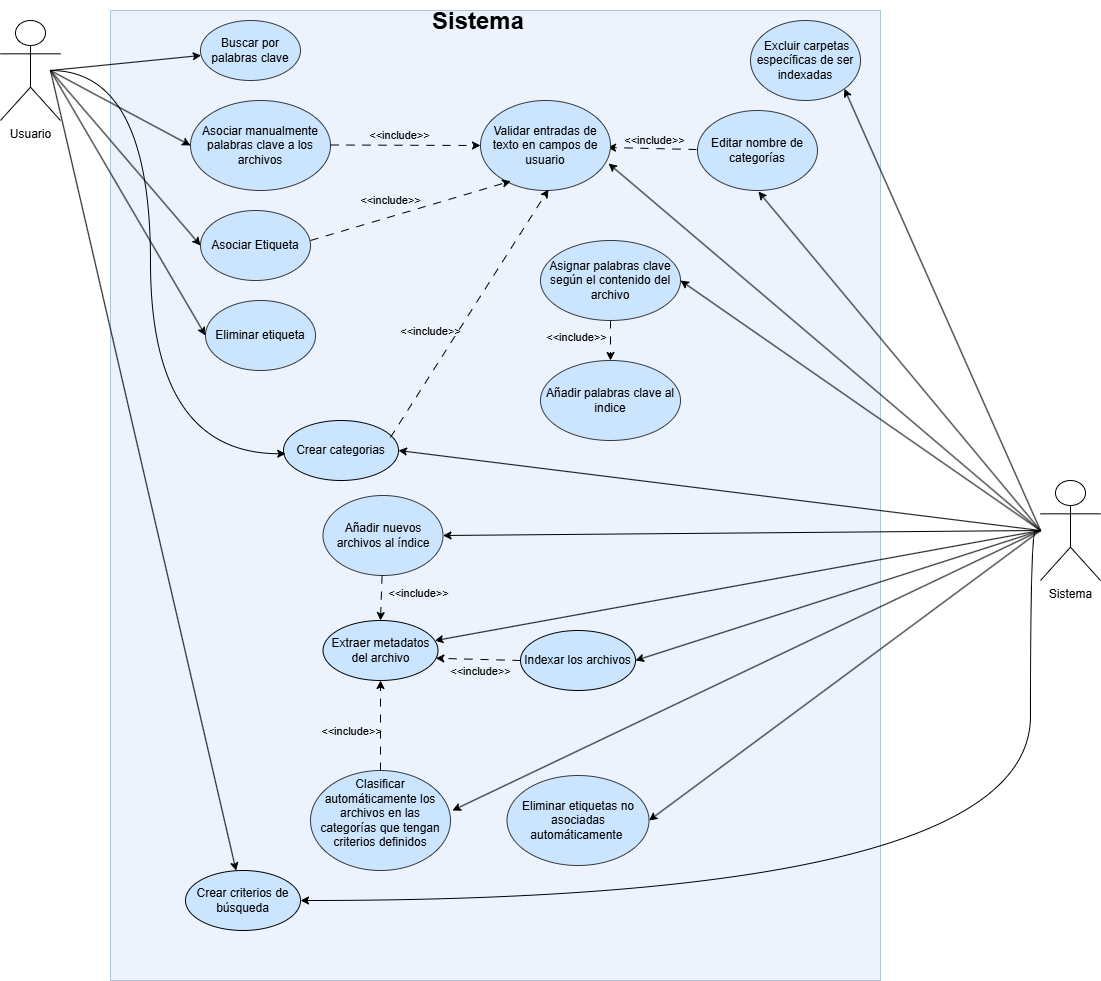

The diagram above was exported from draw.io. Its source (the exported page's mxGraphModel, read from the mxfile embedded in the PNG):
<mxGraphModel dx="1426" dy="785" grid="1" gridSize="10" guides="1" tooltips="1" connect="0" arrows="1" fold="1" page="1" pageScale="1" pageWidth="827" pageHeight="1169" math="0" shadow="0">
  <root>
    <mxCell id="0" />
    <mxCell id="1" parent="0" />
    <mxCell id="U72jkdnPxE-LlqJjkzc4-1" value="" style="whiteSpace=wrap;html=1;opacity=50;fillColor=#dae8fc;strokeColor=#6c8ebf;" parent="1" vertex="1">
      <mxGeometry x="240" y="60" width="770" height="970" as="geometry" />
    </mxCell>
    <mxCell id="U72jkdnPxE-LlqJjkzc4-2" value="Buscar por palabras clave" style="ellipse;whiteSpace=wrap;html=1;fillColor=#cce5ff;strokeColor=#36393d;" parent="1" vertex="1">
      <mxGeometry x="330" y="70" width="100" height="60" as="geometry" />
    </mxCell>
    <mxCell id="U72jkdnPxE-LlqJjkzc4-5" value="Editar nombre de categorías" style="ellipse;whiteSpace=wrap;html=1;fillColor=#cce5ff;strokeColor=#36393d;" parent="1" vertex="1">
      <mxGeometry x="827" y="160" width="120" height="80" as="geometry" />
    </mxCell>
    <mxCell id="rFc4XwDCBZygBqJmb_5H-1" value="Asociar manualmente palabras clave a los archivos" style="ellipse;whiteSpace=wrap;html=1;fillColor=#cce5ff;strokeColor=#36393d;" parent="1" vertex="1">
      <mxGeometry x="320" y="150" width="140" height="90" as="geometry" />
    </mxCell>
    <mxCell id="U72jkdnPxE-LlqJjkzc4-7" value="" style="endArrow=classic;html=1;rounded=0;exitX=-0.008;exitY=0.488;exitDx=0;exitDy=0;labelBackgroundColor=none;entryX=0.977;entryY=0.522;entryDx=0;entryDy=0;entryPerimeter=0;exitPerimeter=0;dashed=1;dashPattern=8 8;" parent="1" source="U72jkdnPxE-LlqJjkzc4-5" edge="1" target="rFc4XwDCBZygBqJmb_5H-15">
      <mxGeometry width="50" height="50" relative="1" as="geometry">
        <mxPoint x="670" y="280" as="sourcePoint" />
        <mxPoint x="720" y="230" as="targetPoint" />
      </mxGeometry>
    </mxCell>
    <mxCell id="U72jkdnPxE-LlqJjkzc4-8" value="&lt;span&gt;&amp;lt;&amp;lt;include&amp;gt;&amp;gt;&lt;/span&gt;" style="edgeLabel;html=1;align=center;verticalAlign=middle;resizable=0;points=[];labelBackgroundColor=none;" parent="U72jkdnPxE-LlqJjkzc4-7" connectable="0" vertex="1">
      <mxGeometry x="0.4" y="2" relative="1" as="geometry">
        <mxPoint x="19" y="-10" as="offset" />
      </mxGeometry>
    </mxCell>
    <mxCell id="AXXdlDG_2_Xu7GAlnH78-1" value="Crear categorias" style="ellipse;whiteSpace=wrap;html=1;fillColor=#CCE5FF;" parent="1" vertex="1">
      <mxGeometry x="413" y="470" width="115" height="60" as="geometry" />
    </mxCell>
    <mxCell id="I1mQBBbg8L3pCHoYjgXD-8" value="&lt;div&gt;Asociar Etiqueta&lt;/div&gt;" style="ellipse;whiteSpace=wrap;html=1;fillColor=#cce5ff;strokeColor=#36393d;" vertex="1" parent="1">
      <mxGeometry x="330" y="260" width="110" height="70" as="geometry" />
    </mxCell>
    <mxCell id="u9PQoIPtW0uPUSLC5_sD-3" value="" style="endArrow=classic;html=1;rounded=0;labelBackgroundColor=none;dashed=1;dashPattern=8 8;entryX=0.5;entryY=0;entryDx=0;entryDy=0;" edge="1" parent="1" source="u9PQoIPtW0uPUSLC5_sD-2" target="I1mQBBbg8L3pCHoYjgXD-12">
      <mxGeometry width="50" height="50" relative="1" as="geometry">
        <mxPoint x="850" y="480" as="sourcePoint" />
        <mxPoint x="900" y="430" as="targetPoint" />
      </mxGeometry>
    </mxCell>
    <mxCell id="u9PQoIPtW0uPUSLC5_sD-4" value="&lt;span&gt;&amp;lt;&amp;lt;include&amp;gt;&amp;gt;&lt;/span&gt;" style="edgeLabel;html=1;align=center;verticalAlign=middle;resizable=0;points=[];labelBackgroundColor=none;" connectable="0" vertex="1" parent="u9PQoIPtW0uPUSLC5_sD-3">
      <mxGeometry x="0.4" y="2" relative="1" as="geometry">
        <mxPoint x="-37" y="-12" as="offset" />
      </mxGeometry>
    </mxCell>
    <mxCell id="rFc4XwDCBZygBqJmb_5H-6" value="&lt;div&gt;Clasificar automáticamente los archivos en las categorías que tengan criterios definidos&lt;/div&gt;&lt;div&gt;&lt;br&gt;&lt;/div&gt;" style="ellipse;whiteSpace=wrap;html=1;fillColor=#cce5ff;strokeColor=#36393d;" vertex="1" parent="1">
      <mxGeometry x="440" y="820" width="140" height="100" as="geometry" />
    </mxCell>
    <mxCell id="u9PQoIPtW0uPUSLC5_sD-5" value="Añadir nuevos archivos al índice" style="ellipse;whiteSpace=wrap;html=1;fillColor=#cce5ff;strokeColor=#36393d;" vertex="1" parent="1">
      <mxGeometry x="452.5" y="545" width="120" height="80" as="geometry" />
    </mxCell>
    <mxCell id="u9PQoIPtW0uPUSLC5_sD-6" value="" style="endArrow=classic;html=1;rounded=0;labelBackgroundColor=none;dashed=1;dashPattern=8 8;entryX=0.5;entryY=0;entryDx=0;entryDy=0;" edge="1" parent="1" source="u9PQoIPtW0uPUSLC5_sD-5" target="AXXdlDG_2_Xu7GAlnH78-9">
      <mxGeometry width="50" height="50" relative="1" as="geometry">
        <mxPoint x="660" y="595" as="sourcePoint" />
        <mxPoint x="710" y="545" as="targetPoint" />
      </mxGeometry>
    </mxCell>
    <mxCell id="u9PQoIPtW0uPUSLC5_sD-7" value="&lt;span&gt;&amp;lt;&amp;lt;include&amp;gt;&amp;gt;&lt;/span&gt;" style="edgeLabel;html=1;align=center;verticalAlign=middle;resizable=0;points=[];labelBackgroundColor=none;" connectable="0" vertex="1" parent="u9PQoIPtW0uPUSLC5_sD-6">
      <mxGeometry x="0.4" y="2" relative="1" as="geometry">
        <mxPoint x="35" y="-15" as="offset" />
      </mxGeometry>
    </mxCell>
    <mxCell id="rFc4XwDCBZygBqJmb_5H-14" value="&lt;div&gt;&amp;nbsp;Excluir carpetas específicas de ser indexadas&lt;/div&gt;" style="ellipse;whiteSpace=wrap;html=1;fillColor=#cce5ff;strokeColor=#36393d;" vertex="1" parent="1">
      <mxGeometry x="880" y="70" width="110" height="80" as="geometry" />
    </mxCell>
    <mxCell id="u9PQoIPtW0uPUSLC5_sD-2" value="Asignar palabras clave según el contenido del archivo" style="ellipse;whiteSpace=wrap;html=1;fillColor=#cce5ff;strokeColor=#36393d;" vertex="1" parent="1">
      <mxGeometry x="670" y="290" width="140" height="80" as="geometry" />
    </mxCell>
    <mxCell id="u9PQoIPtW0uPUSLC5_sD-10" value="&lt;h1 style=&quot;margin-top: 0px;&quot;&gt;Sistema&lt;/h1&gt;" style="text;html=1;whiteSpace=wrap;overflow=hidden;rounded=0;" vertex="1" parent="1">
      <mxGeometry x="560" y="50" width="100" height="30" as="geometry" />
    </mxCell>
    <mxCell id="rFc4XwDCBZygBqJmb_5H-15" value="Validar entradas de texto en campos de usuario" style="ellipse;whiteSpace=wrap;html=1;fillColor=#cce5ff;strokeColor=#36393d;" vertex="1" parent="1">
      <mxGeometry x="610" y="150" width="130" height="90" as="geometry" />
    </mxCell>
    <mxCell id="AXXdlDG_2_Xu7GAlnH78-8" value="Crear criterios de búsqueda" style="ellipse;whiteSpace=wrap;html=1;fillColor=#CCE5FF;" vertex="1" parent="1">
      <mxGeometry x="315" y="920" width="115" height="60" as="geometry" />
    </mxCell>
    <mxCell id="AXXdlDG_2_Xu7GAlnH78-9" value="Extraer metadatos del archivo" style="ellipse;whiteSpace=wrap;html=1;fillColor=#CCE5FF;" vertex="1" parent="1">
      <mxGeometry x="452.5" y="670" width="115" height="60" as="geometry" />
    </mxCell>
    <mxCell id="rFc4XwDCBZygBqJmb_5H-23" value="" style="endArrow=classic;html=1;rounded=0;exitX=1;exitY=0.5;exitDx=0;exitDy=0;labelBackgroundColor=none;dashed=1;dashPattern=8 8;entryX=0;entryY=0.5;entryDx=0;entryDy=0;" edge="1" parent="1" target="rFc4XwDCBZygBqJmb_5H-15">
      <mxGeometry width="50" height="50" relative="1" as="geometry">
        <mxPoint x="460" y="194.5" as="sourcePoint" />
        <mxPoint x="520" y="194.5" as="targetPoint" />
      </mxGeometry>
    </mxCell>
    <mxCell id="rFc4XwDCBZygBqJmb_5H-24" value="&lt;span&gt;&amp;lt;&amp;lt;include&amp;gt;&amp;gt;&lt;/span&gt;" style="edgeLabel;html=1;align=center;verticalAlign=middle;resizable=0;points=[];labelBackgroundColor=none;" connectable="0" vertex="1" parent="rFc4XwDCBZygBqJmb_5H-23">
      <mxGeometry x="0.4" y="2" relative="1" as="geometry">
        <mxPoint x="-37" y="-8" as="offset" />
      </mxGeometry>
    </mxCell>
    <mxCell id="AXXdlDG_2_Xu7GAlnH78-10" value="Indexar los archivos" style="ellipse;whiteSpace=wrap;html=1;fillColor=#CCE5FF;" vertex="1" parent="1">
      <mxGeometry x="650" y="680" width="115" height="60" as="geometry" />
    </mxCell>
    <mxCell id="I1mQBBbg8L3pCHoYjgXD-12" value="&lt;div&gt;Añadir palabras clave al indice&lt;/div&gt;" style="ellipse;whiteSpace=wrap;html=1;fillColor=#cce5ff;strokeColor=#36393d;" vertex="1" parent="1">
      <mxGeometry x="670" y="410" width="140" height="80" as="geometry" />
    </mxCell>
    <mxCell id="rFc4XwDCBZygBqJmb_5H-29" value="" style="endArrow=classic;html=1;rounded=0;exitX=0.5;exitY=0;exitDx=0;exitDy=0;labelBackgroundColor=none;dashed=1;dashPattern=8 8;" edge="1" parent="1" source="rFc4XwDCBZygBqJmb_5H-6" target="AXXdlDG_2_Xu7GAlnH78-9">
      <mxGeometry width="50" height="50" relative="1" as="geometry">
        <mxPoint x="460" y="894.5" as="sourcePoint" />
        <mxPoint x="603" y="880" as="targetPoint" />
      </mxGeometry>
    </mxCell>
    <mxCell id="rFc4XwDCBZygBqJmb_5H-30" value="&lt;span&gt;&amp;lt;&amp;lt;include&amp;gt;&amp;gt;&lt;/span&gt;" style="edgeLabel;html=1;align=center;verticalAlign=middle;resizable=0;points=[];labelBackgroundColor=none;" connectable="0" vertex="1" parent="rFc4XwDCBZygBqJmb_5H-29">
      <mxGeometry x="0.4" y="2" relative="1" as="geometry">
        <mxPoint x="-28" y="23" as="offset" />
      </mxGeometry>
    </mxCell>
    <mxCell id="I1mQBBbg8L3pCHoYjgXD-13" value="&lt;div&gt;Eliminar etiqueta&lt;/div&gt;" style="ellipse;whiteSpace=wrap;html=1;fillColor=#cce5ff;strokeColor=#36393d;" vertex="1" parent="1">
      <mxGeometry x="335" y="350" width="110" height="70" as="geometry" />
    </mxCell>
    <mxCell id="AXXdlDG_2_Xu7GAlnH78-15" value="" style="endArrow=classic;html=1;rounded=0;labelBackgroundColor=none;dashed=1;dashPattern=8 8;entryX=0.981;entryY=0.629;entryDx=0;entryDy=0;exitX=0;exitY=0.5;exitDx=0;exitDy=0;entryPerimeter=0;" edge="1" parent="1" source="AXXdlDG_2_Xu7GAlnH78-10" target="AXXdlDG_2_Xu7GAlnH78-9">
      <mxGeometry width="50" height="50" relative="1" as="geometry">
        <mxPoint x="690" y="610" as="sourcePoint" />
        <mxPoint x="690" y="660" as="targetPoint" />
      </mxGeometry>
    </mxCell>
    <mxCell id="AXXdlDG_2_Xu7GAlnH78-16" value="&lt;span&gt;&amp;lt;&amp;lt;include&amp;gt;&amp;gt;&lt;/span&gt;" style="edgeLabel;html=1;align=center;verticalAlign=middle;resizable=0;points=[];labelBackgroundColor=none;" connectable="0" vertex="1" parent="AXXdlDG_2_Xu7GAlnH78-15">
      <mxGeometry x="0.4" y="2" relative="1" as="geometry">
        <mxPoint x="19" y="10" as="offset" />
      </mxGeometry>
    </mxCell>
    <mxCell id="I1mQBBbg8L3pCHoYjgXD-16" value="&lt;div&gt;Eliminar etiquetas no asociadas automáticamente&amp;nbsp;&lt;/div&gt;" style="ellipse;whiteSpace=wrap;html=1;fillColor=#cce5ff;strokeColor=#36393d;" vertex="1" parent="1">
      <mxGeometry x="636.5" y="825" width="142" height="90" as="geometry" />
    </mxCell>
    <mxCell id="I1mQBBbg8L3pCHoYjgXD-19" value="" style="group" connectable="0" vertex="1" parent="1">
      <mxGeometry x="970" y="470" width="260" height="160" as="geometry" />
    </mxCell>
    <mxCell id="u9PQoIPtW0uPUSLC5_sD-11" value="" style="endArrow=classic;html=1;rounded=0;entryX=0.508;entryY=1.013;entryDx=0;entryDy=0;entryPerimeter=0;" edge="1" parent="I1mQBBbg8L3pCHoYjgXD-19" target="U72jkdnPxE-LlqJjkzc4-5">
      <mxGeometry width="50" height="50" relative="1" as="geometry">
        <mxPoint x="200" y="110" as="sourcePoint" />
        <mxPoint x="150" y="-150" as="targetPoint" />
      </mxGeometry>
    </mxCell>
    <mxCell id="I1mQBBbg8L3pCHoYjgXD-17" value="" style="group" connectable="0" vertex="1" parent="I1mQBBbg8L3pCHoYjgXD-19">
      <mxGeometry width="260" height="160" as="geometry" />
    </mxCell>
    <mxCell id="rFc4XwDCBZygBqJmb_5H-13" style="rounded=0;orthogonalLoop=1;jettySize=auto;html=1;entryX=1.014;entryY=0.4;entryDx=0;entryDy=0;entryPerimeter=0;" edge="1" parent="I1mQBBbg8L3pCHoYjgXD-17" target="rFc4XwDCBZygBqJmb_5H-6">
      <mxGeometry relative="1" as="geometry">
        <mxPoint x="200" y="110" as="sourcePoint" />
      </mxGeometry>
    </mxCell>
    <mxCell id="rFc4XwDCBZygBqJmb_5H-26" style="rounded=0;orthogonalLoop=1;jettySize=auto;html=1;entryX=1;entryY=1;entryDx=0;entryDy=0;" edge="1" parent="I1mQBBbg8L3pCHoYjgXD-17" target="rFc4XwDCBZygBqJmb_5H-14">
      <mxGeometry relative="1" as="geometry">
        <mxPoint x="200" y="110" as="sourcePoint" />
      </mxGeometry>
    </mxCell>
    <mxCell id="I1mQBBbg8L3pCHoYjgXD-5" value="Sistema" style="shape=umlActor;verticalLabelPosition=bottom;verticalAlign=top;html=1;outlineConnect=0;" parent="I1mQBBbg8L3pCHoYjgXD-17" vertex="1">
      <mxGeometry x="200" y="60" width="60" height="100" as="geometry" />
    </mxCell>
    <mxCell id="u9PQoIPtW0uPUSLC5_sD-8" value="" style="endArrow=classic;html=1;rounded=0;entryX=1;entryY=0.5;entryDx=0;entryDy=0;" edge="1" parent="I1mQBBbg8L3pCHoYjgXD-17" target="u9PQoIPtW0uPUSLC5_sD-5">
      <mxGeometry width="50" height="50" relative="1" as="geometry">
        <mxPoint x="200" y="110" as="sourcePoint" />
        <mxPoint x="-520" y="-40" as="targetPoint" />
      </mxGeometry>
    </mxCell>
    <mxCell id="u9PQoIPtW0uPUSLC5_sD-9" value="" style="endArrow=classic;html=1;rounded=0;entryX=1;entryY=0.5;entryDx=0;entryDy=0;" edge="1" parent="I1mQBBbg8L3pCHoYjgXD-17" target="u9PQoIPtW0uPUSLC5_sD-2">
      <mxGeometry width="50" height="50" relative="1" as="geometry">
        <mxPoint x="200" y="110" as="sourcePoint" />
        <mxPoint x="-550" y="-140" as="targetPoint" />
      </mxGeometry>
    </mxCell>
    <mxCell id="AXXdlDG_2_Xu7GAlnH78-7" value="" style="endArrow=classic;html=1;rounded=0;entryX=1;entryY=0.5;entryDx=0;entryDy=0;" edge="1" parent="I1mQBBbg8L3pCHoYjgXD-17" target="AXXdlDG_2_Xu7GAlnH78-1">
      <mxGeometry width="50" height="50" relative="1" as="geometry">
        <mxPoint x="200" y="110" as="sourcePoint" />
        <mxPoint x="-160" y="-70" as="targetPoint" />
      </mxGeometry>
    </mxCell>
    <mxCell id="AXXdlDG_2_Xu7GAlnH78-12" value="" style="endArrow=classic;html=1;rounded=0;shadow=0;edgeStyle=orthogonalEdgeStyle;curved=1;" edge="1" parent="I1mQBBbg8L3pCHoYjgXD-17" target="AXXdlDG_2_Xu7GAlnH78-8">
      <mxGeometry width="50" height="50" relative="1" as="geometry">
        <mxPoint x="200" y="110" as="sourcePoint" />
        <mxPoint x="-190" y="400" as="targetPoint" />
        <Array as="points">
          <mxPoint x="200" y="111" />
          <mxPoint x="190" y="111" />
          <mxPoint x="190" y="480" />
        </Array>
      </mxGeometry>
    </mxCell>
    <mxCell id="AXXdlDG_2_Xu7GAlnH78-13" value="" style="endArrow=classic;html=1;rounded=0;" edge="1" parent="I1mQBBbg8L3pCHoYjgXD-17" target="AXXdlDG_2_Xu7GAlnH78-9">
      <mxGeometry width="50" height="50" relative="1" as="geometry">
        <mxPoint x="200" y="110" as="sourcePoint" />
        <mxPoint x="-190" y="400" as="targetPoint" />
      </mxGeometry>
    </mxCell>
    <mxCell id="AXXdlDG_2_Xu7GAlnH78-14" value="" style="endArrow=classic;html=1;rounded=0;entryX=1;entryY=0.5;entryDx=0;entryDy=0;" edge="1" parent="I1mQBBbg8L3pCHoYjgXD-17" target="AXXdlDG_2_Xu7GAlnH78-10">
      <mxGeometry width="50" height="50" relative="1" as="geometry">
        <mxPoint x="200" y="110" as="sourcePoint" />
        <mxPoint x="-190" y="400" as="targetPoint" />
      </mxGeometry>
    </mxCell>
    <mxCell id="rFc4XwDCBZygBqJmb_5H-28" style="rounded=0;orthogonalLoop=1;jettySize=auto;html=1;entryX=0.985;entryY=0.7;entryDx=0;entryDy=0;entryPerimeter=0;" edge="1" parent="I1mQBBbg8L3pCHoYjgXD-17" target="rFc4XwDCBZygBqJmb_5H-15">
      <mxGeometry relative="1" as="geometry">
        <mxPoint x="200" y="110" as="sourcePoint" />
      </mxGeometry>
    </mxCell>
    <mxCell id="I1mQBBbg8L3pCHoYjgXD-15" style="rounded=0;orthogonalLoop=1;jettySize=auto;html=1;entryX=1;entryY=0.5;entryDx=0;entryDy=0;" edge="1" parent="I1mQBBbg8L3pCHoYjgXD-17" target="I1mQBBbg8L3pCHoYjgXD-16">
      <mxGeometry relative="1" as="geometry">
        <mxPoint x="200" y="110" as="sourcePoint" />
      </mxGeometry>
    </mxCell>
    <mxCell id="I1mQBBbg8L3pCHoYjgXD-28" value="" style="group" connectable="0" vertex="1" parent="1">
      <mxGeometry x="130" y="70" width="150" height="433" as="geometry" />
    </mxCell>
    <mxCell id="rFc4XwDCBZygBqJmb_5H-5" style="rounded=0;orthogonalLoop=1;jettySize=auto;html=1;entryX=0;entryY=0.5;entryDx=0;entryDy=0;" parent="I1mQBBbg8L3pCHoYjgXD-28" target="rFc4XwDCBZygBqJmb_5H-1" edge="1">
      <mxGeometry relative="1" as="geometry">
        <mxPoint x="50" y="50" as="sourcePoint" />
      </mxGeometry>
    </mxCell>
    <mxCell id="I1mQBBbg8L3pCHoYjgXD-1" value="Usuario" style="shape=umlActor;verticalLabelPosition=bottom;verticalAlign=top;html=1;outlineConnect=0;" parent="I1mQBBbg8L3pCHoYjgXD-28" vertex="1">
      <mxGeometry width="60" height="100" as="geometry" />
    </mxCell>
    <mxCell id="U72jkdnPxE-LlqJjkzc4-3" value="" style="endArrow=classic;html=1;rounded=0;" parent="I1mQBBbg8L3pCHoYjgXD-28" target="U72jkdnPxE-LlqJjkzc4-2" edge="1">
      <mxGeometry width="50" height="50" relative="1" as="geometry">
        <mxPoint x="50" y="50" as="sourcePoint" />
        <mxPoint x="85" y="80" as="targetPoint" />
        <Array as="points" />
      </mxGeometry>
    </mxCell>
    <mxCell id="AXXdlDG_2_Xu7GAlnH78-2" value="" style="endArrow=classic;html=1;rounded=0;edgeStyle=orthogonalEdgeStyle;curved=1;entryX=0.019;entryY=0.554;entryDx=0;entryDy=0;entryPerimeter=0;" edge="1" parent="I1mQBBbg8L3pCHoYjgXD-28" target="AXXdlDG_2_Xu7GAlnH78-1">
      <mxGeometry width="50" height="50" relative="1" as="geometry">
        <mxPoint x="50" y="50" as="sourcePoint" />
        <mxPoint x="230" y="170" as="targetPoint" />
        <Array as="points">
          <mxPoint x="150" y="50" />
          <mxPoint x="150" y="433" />
        </Array>
      </mxGeometry>
    </mxCell>
    <mxCell id="I1mQBBbg8L3pCHoYjgXD-9" value="" style="endArrow=classic;html=1;rounded=0;entryX=0;entryY=0.5;entryDx=0;entryDy=0;" edge="1" parent="I1mQBBbg8L3pCHoYjgXD-28" target="I1mQBBbg8L3pCHoYjgXD-8">
      <mxGeometry width="50" height="50" relative="1" as="geometry">
        <mxPoint x="50" y="50" as="sourcePoint" />
        <mxPoint x="320" y="340" as="targetPoint" />
      </mxGeometry>
    </mxCell>
    <mxCell id="AXXdlDG_2_Xu7GAlnH78-11" value="" style="endArrow=classic;html=1;rounded=0;" edge="1" parent="I1mQBBbg8L3pCHoYjgXD-28" target="AXXdlDG_2_Xu7GAlnH78-8">
      <mxGeometry width="50" height="50" relative="1" as="geometry">
        <mxPoint x="50" y="50" as="sourcePoint" />
        <mxPoint x="370" y="450" as="targetPoint" />
      </mxGeometry>
    </mxCell>
    <mxCell id="I1mQBBbg8L3pCHoYjgXD-14" value="" style="endArrow=classic;html=1;rounded=0;entryX=0;entryY=0.5;entryDx=0;entryDy=0;" edge="1" parent="I1mQBBbg8L3pCHoYjgXD-28" target="I1mQBBbg8L3pCHoYjgXD-13">
      <mxGeometry width="50" height="50" relative="1" as="geometry">
        <mxPoint x="50" y="50" as="sourcePoint" />
        <mxPoint x="317.5" y="410" as="targetPoint" />
      </mxGeometry>
    </mxCell>
    <mxCell id="u9PQoIPtW0uPUSLC5_sD-13" value="" style="endArrow=classic;html=1;rounded=0;labelBackgroundColor=none;dashed=1;dashPattern=8 8;exitX=0.93;exitY=0.283;exitDx=0;exitDy=0;exitPerimeter=0;entryX=0.523;entryY=0.989;entryDx=0;entryDy=0;entryPerimeter=0;" edge="1" parent="1" source="AXXdlDG_2_Xu7GAlnH78-1" target="rFc4XwDCBZygBqJmb_5H-15">
      <mxGeometry width="50" height="50" relative="1" as="geometry">
        <mxPoint x="625" y="362" as="sourcePoint" />
        <mxPoint x="540" y="360" as="targetPoint" />
      </mxGeometry>
    </mxCell>
    <mxCell id="u9PQoIPtW0uPUSLC5_sD-14" value="&lt;span&gt;&amp;lt;&amp;lt;include&amp;gt;&amp;gt;&lt;/span&gt;" style="edgeLabel;html=1;align=center;verticalAlign=middle;resizable=0;points=[];labelBackgroundColor=none;" connectable="0" vertex="1" parent="u9PQoIPtW0uPUSLC5_sD-13">
      <mxGeometry x="0.4" y="2" relative="1" as="geometry">
        <mxPoint x="-69" y="68" as="offset" />
      </mxGeometry>
    </mxCell>
    <mxCell id="u9PQoIPtW0uPUSLC5_sD-15" value="" style="endArrow=classic;html=1;rounded=0;labelBackgroundColor=none;dashed=1;dashPattern=8 8;exitX=0.991;exitY=0.414;exitDx=0;exitDy=0;exitPerimeter=0;entryX=0.233;entryY=0.896;entryDx=0;entryDy=0;entryPerimeter=0;" edge="1" parent="1" target="rFc4XwDCBZygBqJmb_5H-15">
      <mxGeometry width="50" height="50" relative="1" as="geometry">
        <mxPoint x="440" y="290" as="sourcePoint" />
        <mxPoint x="626.9799999999998" y="231.03" as="targetPoint" />
      </mxGeometry>
    </mxCell>
    <mxCell id="u9PQoIPtW0uPUSLC5_sD-16" value="&lt;span&gt;&amp;lt;&amp;lt;include&amp;gt;&amp;gt;&lt;/span&gt;" style="edgeLabel;html=1;align=center;verticalAlign=middle;resizable=0;points=[];labelBackgroundColor=none;" connectable="0" vertex="1" parent="u9PQoIPtW0uPUSLC5_sD-15">
      <mxGeometry x="0.4" y="2" relative="1" as="geometry">
        <mxPoint x="-60" y="3" as="offset" />
      </mxGeometry>
    </mxCell>
  </root>
</mxGraphModel>